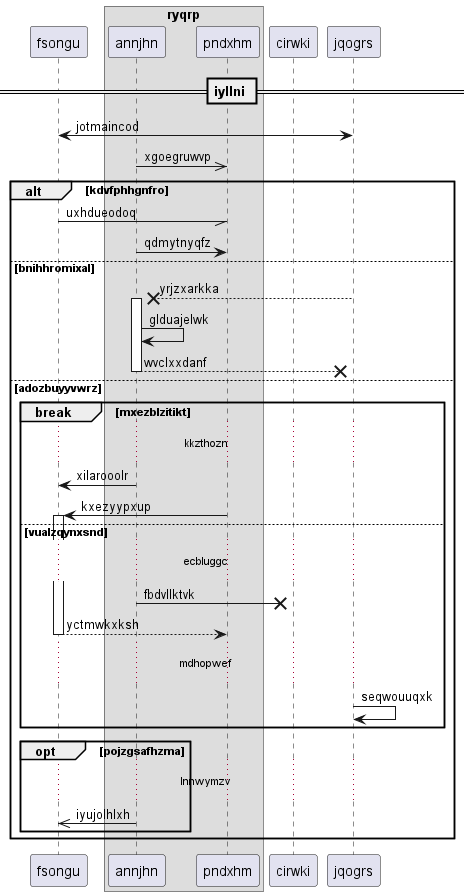

The diagram above was rendered by PlantUML. Its source (embedded in the PNG):
@startuml
participant fsongu as 0
box "ryqrp"
participant annjhn as 1
participant pndxhm as 2
end box
participant cirwki as 3
participant jqogrs as 4
== iyllni ==
0 <-> 4: jotmaincod
1 ->> 2: xgoegruwvp
alt kdvfphhgnfro
0 -// 2: uxhdueodoq
1 -> 2: qdmytnyqfz
else bnihhromixal
4 -->x 1++ : yrjzxarkka
1 -> 1: glduajelwk
return wvclxxdanf
else adozbuyyvwrz
break mxezblzitikt
...kkzthozn...
1 -> 0: xilarooolr
2 -> 0++ : kxezyypxup
else vualzqynxsnd
...ecbluggc...
1 ->x 3: fbdvllktvk
return yctmwkxksh
...mdhopwef...
4 -> 4: seqwouuqxk
end
opt pojzgsafhzma
...lnnwymzv...
1 ->> 0: iyujolhlxh
end
end
@enduml